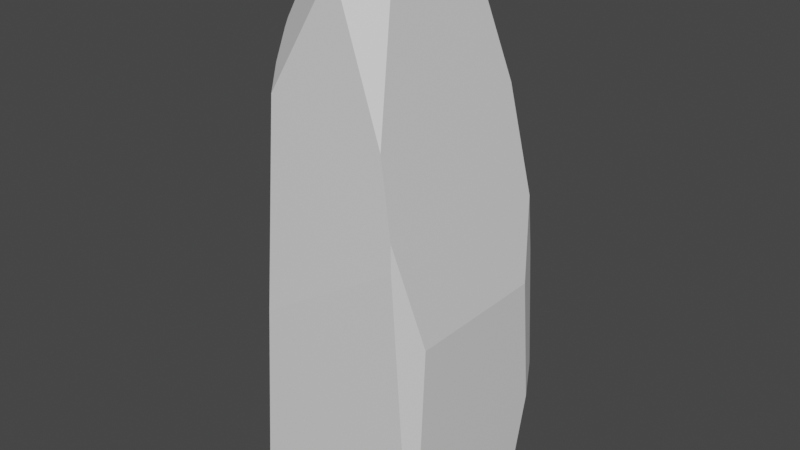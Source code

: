 # Source: Tall_cave_rock.blend  (saved by Blender 2.80.75; exported with 4.5.12 LTS)
import bpy
from mathutils import Matrix  # noqa: F401  (used for matrix-valued properties, if any)

bpy.ops.wm.read_factory_settings(use_empty=True)
scene = bpy.context.scene
scene.name = 'Scene'

# ---- collections
col_collection = bpy.data.collections.new('Collection'); scene.collection.children.link(col_collection)

# ---- materials (node trees are filled in below, after node groups)
mat_material = bpy.data.materials.new('Material')
mat_material.alpha_threshold = 0.0
mat_material.use_transparent_shadow = False
mat_material.line_color = (0.0, 0.0, 0.0, 1.0)

# ---- material node trees
mat_material.use_nodes = True; mat_material.node_tree.nodes.clear()
_N = mat_material.node_tree.nodes; _L = mat_material.node_tree.links
n0 = _N.new('ShaderNodeOutputMaterial'); n0.name = 'Material Output'; n0.location = (300, 300)
n1 = _N.new('ShaderNodeBsdfPrincipled'); n1.name = 'Principled BSDF'; n1.location = (10, 300)
n1.distribution = 'GGX'
n1.subsurface_method = 'BURLEY'
n1.inputs[2].default_value = 0.4
n1.inputs[3].default_value = 1.45
n1.inputs[27].default_value = (0.0, 0.0, 0.0, 1.0)
n1.inputs[28].default_value = 1.0
_L.new(n1.outputs[0], n0.inputs[0])
n0.is_active_output = True

# ---- world
world_world = bpy.data.worlds.new('World'); scene.world = world_world
world_world.use_nodes = True; world_world.node_tree.nodes.clear()
_N = world_world.node_tree.nodes; _L = world_world.node_tree.links
n0 = _N.new('ShaderNodeOutputWorld'); n0.name = 'World Output'; n0.location = (300, 300)
n1 = _N.new('ShaderNodeBackground'); n1.name = 'Background'; n1.location = (10, 300)
n1.inputs[0].default_value = (0.05088, 0.05088, 0.05088, 1.0)
_L.new(n1.outputs[0], n0.inputs[0])
n0.is_active_output = True
world_world.color = (0.05088, 0.05088, 0.05088)
world_world.use_sun_shadow = False
world_world.sun_shadow_jitter_overblur = 0.0

# ---- meshes
me_cube = bpy.data.meshes.new('Cube')
me_cube.from_pydata([(-0.07447, -0.8955, 0.8468), (-1.0, -0.819, -1.0), (-1.0, -0.694, -0.6434), (-0.7101, -0.7957, 0.5781), (-0.6579, -0.9198, 0.4963), (-0.7585, -1.0, -0.2571), (-0.901, -1.0, -1.0), (-1.0, 0.9701, -0.6434), (-0.7854, 1.0, -0.1392), (-0.8252, 1.0, -1.0), (-1.0, 0.6755, -1.0), (-1.0, 0.9715, -0.6463), (-0.9807, 1.0, -0.6551), (-0.3119, -0.6152, 0.9643), (-0.2625, -0.5301, 1.0), (0.7429, 1.0, -0.1392), (0.8731, 0.7357, -0.2166), (0.7374, 0.9395, 0.06853), (-0.2625, 0.225, 1.0), (0.2942, 0.01219, 1.0), (0.172, 0.2359, 1.0), (0.1251, -0.9006, 0.8447), (0.2349, -0.5301, 1.0), (0.2942, -0.4543, 1.0), (0.5673, -0.9572, 0.426), (-0.6859, -0.6973, 0.68), (-0.667, -0.6785, 0.7075), (0.5516, 0.8259, 0.4591), (0.02323, 0.6917, 0.92), (0.0913, 0.6264, 0.9316), (0.3905, 0.5548, 0.7976), (-0.6988, 0.8289, 0.4486), (-0.7416, 0.7767, 0.4452), (-0.3457, 0.5683, 0.9398), (-0.5459, 0.5163, 0.795), (-0.7292, 0.7154, 0.4973), (-0.277, 0.6921, 0.9186), (0.7052, -1.0, 0.06594), (0.8731, -0.751, -0.2166), (0.6919, -0.9889, 0.1643), (0.5711, 1.0, -1.0), (0.8138, 1.0, -0.5929), (0.9082, 0.821, -0.685), (0.9318, 0.5675, -1.0), (0.7842, -1.0, -1.0), (0.9318, -0.2539, -1.0), (0.9039, -0.8511, -0.6271), (0.8523, -1.0, -0.7185)], [], [(3, 2, 1, 6, 5, 4), (10, 11, 12, 9), (1, 2, 7, 11, 10), (47, 37, 5, 6, 44), (22, 21, 24, 23), (40, 41, 42, 43), (29, 20, 19, 30), (29, 30, 27, 28), (20, 18, 14, 22, 23, 19), (13, 0, 21, 22, 14), (0, 13, 26, 25, 3, 4), (35, 34, 33, 36, 31, 32), (31, 36, 28, 27, 17, 15, 8), (25, 26, 34, 35), (13, 14, 18, 33, 34, 26), (20, 29, 28, 36, 33, 18), (25, 35, 32, 7, 2, 3), (7, 32, 31, 8, 12, 11), (23, 24, 39, 38, 16, 17, 27, 30, 19), (0, 4, 5, 37, 39, 24, 21), (17, 16, 42, 41, 15), (9, 12, 8, 15, 41, 40), (45, 46, 47, 44), (38, 39, 37, 47, 46), (16, 38, 46, 45, 43, 42), (9, 40, 43, 45, 44, 6, 1, 10)])
_uv = me_cube.uv_layers.new(name='UVMap')
_uv.uv.foreach_set('vector', [0.556, 0.508, 0.4578, 0.5, 0.375, 0.5226, 0.3874, 1.0, 0.4679, 0.4698, 0.5545, 0.4317, 0.375, 0.7094, 0.4192, 0.7464, 0.6432, 0.5201, 0.625, 0.5218, 0.375, 0.5226, 0.4196, 0.5383, 0.4196, 0.7463, 0.4192, 0.7464, 0.375, 0.7094, 0.4102, 0.2685, 0.5082, 0.2869, 0.4679, 0.4698, 0.375, 0.4876, 0.375, 0.277, 0.4706, 0.6406, 0.5792, 0.4121, 0.5327, 0.3423, 0.4632, 0.6213, 0.625, 0.6964, 0.6759, 0.7267, 0.637, 0.7011, 0.5643, 0.6437, 0.4982, 0.3784, 0.4785, 0.374, 0.4632, 0.1235, 0.5111, 0.317, 0.4982, 0.3784, 0.5111, 0.317, 0.5911, 0.4918, 0.4871, 0.3863, 0.4785, 0.09551, 0.5328, 0.09688, 0.5328, 0.1913, 0.4706, 0.1913, 0.4632, 0.1818, 0.4632, 0.1235, 0.5575, 0.5585, 0.5887, 0.4236, 0.5792, 0.4121, 0.4706, 0.6406, 0.5328, 0.6076, 0.5887, 0.4236, 0.5575, 0.5585, 0.5615, 0.3253, 0.5609, 0.3233, 0.556, 0.371, 0.5545, 0.4317, 0.5935, 0.5568, 0.5448, 0.4065, 0.5357, 0.2172, 0.5291, 0.4785, 0.5184, 0.649, 0.5976, 0.563, 0.5184, 0.649, 0.5244, 0.4765, 0.4871, 0.3863, 0.3634, 0.3925, 0.2914, 0.476, 0.2647, 0.5321, 0.4558, 0.7232, 0.5609, 0.3233, 0.5615, 0.3253, 0.5448, 0.4065, 0.5935, 0.5568, 0.5575, 0.5585, 0.5328, 0.6076, 0.5328, 0.2509, 0.5357, 0.2172, 0.5448, 0.4369, 0.5615, 0.5305, 0.4785, 0.374, 0.4982, 0.3784, 0.5058, 0.3945, 0.5291, 0.4785, 0.5357, 0.4385, 0.5328, 0.2509, 0.5609, 0.5263, 0.5935, 0.5641, 0.5976, 0.563, 0.6658, 0.5, 0.4578, 0.5, 0.556, 0.508, 0.6658, 0.5, 0.5976, 0.563, 0.5184, 0.649, 0.4558, 0.7232, 0.6432, 0.5201, 0.6656, 0.5, 0.4632, 0.6213, 0.5359, 0.3359, 0.516, 0.2968, 0.504, 0.3243, 0.6892, 0.6729, 0.6835, 0.647, 0.5911, 0.4918, 0.5111, 0.4102, 0.4632, 0.4782, 0.5887, 0.4236, 0.5545, 0.4317, 0.4679, 0.4698, 0.5082, 0.2869, 0.5152, 0.2984, 0.5327, 0.3423, 0.5761, 0.4184, 0.6835, 0.647, 0.6892, 0.6729, 0.637, 0.7011, 0.6678, 0.7348, 0.7326, 0.7179, 0.625, 0.5218, 0.6681, 0.5024, 0.7326, 0.5268, 0.7326, 0.7179, 0.6759, 0.7267, 0.625, 0.6964, 0.4651, 0.4419, 0.4401, 0.2973, 0.4102, 0.2685, 0.375, 0.277, 0.504, 0.3243, 0.516, 0.2968, 0.5082, 0.2869, 0.4102, 0.2685, 0.5629, 0.6745, 0.6892, 0.6729, 0.504, 0.3243, 0.4401, 0.2973, 0.4651, 0.4419, 0.5643, 0.6437, 0.637, 0.7011, 0.3968, 0.75, 0.5714, 0.75, 0.6165, 0.8041, 0.6165, 0.9067, 0.598, 1.0, 0.3874, 1.0, 0.375, 0.9774, 0.375, 0.7906])
me_cube.materials.append(mat_material)
me_cube.use_remesh_preserve_volume = False
me_cube.use_remesh_preserve_attributes = False
me_cube.use_mirror_vertex_groups = False
me_cube.update()

# ---- objects
ob_cube = bpy.data.objects.new('Cube', me_cube)

# ---- transforms, parenting, visibility, modifiers, constraints
ob_cube.location = (0.0, 0.0, 2.825)
ob_cube.scale = (1.296, 1.296, 3.618)
ob_cube.lock_rotations_4d = False
ob_cube.empty_display_type = 'ARROWS'
ob_cube.lineart.crease_threshold = 0.0

# ---- collection membership
col_collection.objects.link(ob_cube)

# ---- scene / render settings (as saved in the file)
scene.frame_start = 1; scene.frame_end = 250; scene.frame_set(1)
scene.render.engine = 'BLENDER_EEVEE_NEXT'
scene.cycles.use_denoising = False
scene.cycles.samples = 128
scene.cycles.sampling_pattern = 'TABULATED_SOBOL'
scene.cycles.use_adaptive_sampling = False
scene.cycles.use_light_tree = False
scene.view_settings.view_transform = 'Filmic'
bpy.context.view_layer.update()

# ---- added for rendering (the .blend has no active camera and no usable light): camera, sun
cam_auto = bpy.data.cameras.new('AutoCamera')
cam_auto.lens = 50.0
cam_auto.sensor_width = 36.0
cam_auto.clip_end = 1000.0
ob_auto_camera = bpy.data.objects.new('AutoCamera', cam_auto)
scene.collection.objects.link(ob_auto_camera)
ob_auto_camera.location = (7.43488, -8.97488, 8.8085)
ob_auto_camera.rotation_euler = (1.09748, -7.21219e-08, 0.694738)
scene.camera = ob_auto_camera
light_auto_sun = bpy.data.lights.new('AutoSun', 'SUN')
light_auto_sun.energy = 3.0
light_auto_sun.angle = 0.0523599
ob_auto_sun = bpy.data.objects.new('AutoSun', light_auto_sun)
scene.collection.objects.link(ob_auto_sun)
ob_auto_sun.rotation_euler = (0.872665, 0.174533, 0.523599)
bpy.context.view_layer.update()
